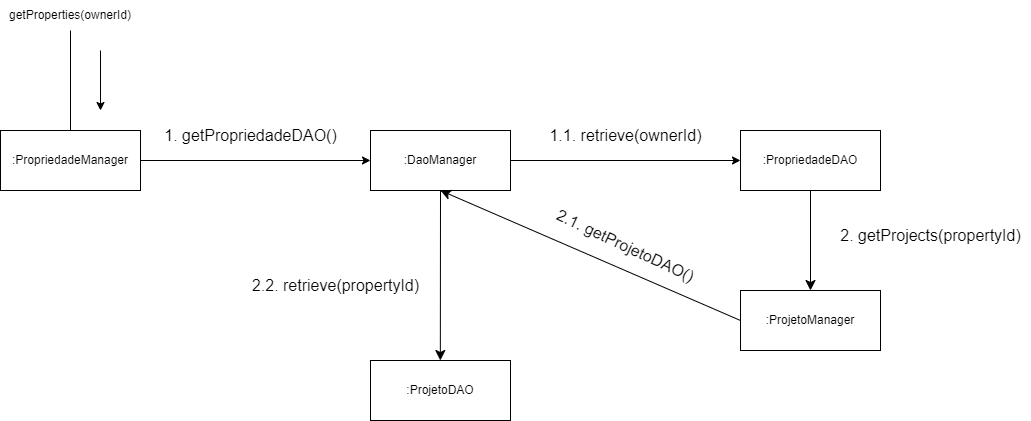

The diagram above was exported from draw.io. Its source (the exported page's mxGraphModel, read from the mxfile embedded in the PNG):
<mxGraphModel dx="1382" dy="795" grid="1" gridSize="10" guides="1" tooltips="1" connect="1" arrows="1" fold="1" page="1" pageScale="1" pageWidth="850" pageHeight="1100" math="0" shadow="0">
  <root>
    <mxCell id="0" />
    <mxCell id="1" parent="0" />
    <mxCell id="uvmsEu-zWdCl_h9PLu9l-2" style="edgeStyle=orthogonalEdgeStyle;rounded=0;orthogonalLoop=1;jettySize=auto;html=1;exitX=0.5;exitY=0;exitDx=0;exitDy=0;endArrow=none;endFill=0;" parent="1" source="uvmsEu-zWdCl_h9PLu9l-1" edge="1">
      <mxGeometry relative="1" as="geometry">
        <mxPoint x="150" y="80" as="targetPoint" />
      </mxGeometry>
    </mxCell>
    <mxCell id="uvmsEu-zWdCl_h9PLu9l-4" style="edgeStyle=orthogonalEdgeStyle;rounded=0;orthogonalLoop=1;jettySize=auto;html=1;exitX=1;exitY=0.5;exitDx=0;exitDy=0;entryX=0;entryY=0.5;entryDx=0;entryDy=0;" parent="1" source="uvmsEu-zWdCl_h9PLu9l-1" target="uvmsEu-zWdCl_h9PLu9l-3" edge="1">
      <mxGeometry relative="1" as="geometry" />
    </mxCell>
    <mxCell id="uvmsEu-zWdCl_h9PLu9l-1" value=":PropriedadeManager" style="rounded=0;whiteSpace=wrap;html=1;" parent="1" vertex="1">
      <mxGeometry x="80" y="180" width="140" height="60" as="geometry" />
    </mxCell>
    <mxCell id="uvmsEu-zWdCl_h9PLu9l-6" style="edgeStyle=orthogonalEdgeStyle;rounded=0;orthogonalLoop=1;jettySize=auto;html=1;exitX=1;exitY=0.5;exitDx=0;exitDy=0;entryX=0;entryY=0.5;entryDx=0;entryDy=0;" parent="1" source="uvmsEu-zWdCl_h9PLu9l-3" target="uvmsEu-zWdCl_h9PLu9l-5" edge="1">
      <mxGeometry relative="1" as="geometry" />
    </mxCell>
    <mxCell id="a7mpFhcwBt7MDBJIgUjh-19" style="edgeStyle=none;curved=1;rounded=0;orthogonalLoop=1;jettySize=auto;html=1;exitX=0.5;exitY=1;exitDx=0;exitDy=0;fontSize=12;startSize=8;endSize=8;" edge="1" parent="1" source="uvmsEu-zWdCl_h9PLu9l-3">
      <mxGeometry relative="1" as="geometry">
        <mxPoint x="519.8333333333335" y="410" as="targetPoint" />
      </mxGeometry>
    </mxCell>
    <mxCell id="uvmsEu-zWdCl_h9PLu9l-3" value=":DaoManager" style="rounded=0;whiteSpace=wrap;html=1;" parent="1" vertex="1">
      <mxGeometry x="450" y="180" width="140" height="60" as="geometry" />
    </mxCell>
    <mxCell id="a7mpFhcwBt7MDBJIgUjh-5" style="edgeStyle=none;curved=1;rounded=0;orthogonalLoop=1;jettySize=auto;html=1;exitX=0.5;exitY=1;exitDx=0;exitDy=0;entryX=0.5;entryY=0;entryDx=0;entryDy=0;fontSize=12;startSize=8;endSize=8;" edge="1" parent="1" source="uvmsEu-zWdCl_h9PLu9l-5" target="a7mpFhcwBt7MDBJIgUjh-4">
      <mxGeometry relative="1" as="geometry" />
    </mxCell>
    <mxCell id="uvmsEu-zWdCl_h9PLu9l-5" value=":PropriedadeDAO" style="rounded=0;whiteSpace=wrap;html=1;" parent="1" vertex="1">
      <mxGeometry x="820" y="180" width="140" height="60" as="geometry" />
    </mxCell>
    <mxCell id="uvmsEu-zWdCl_h9PLu9l-8" value="getProperties(ownerId)" style="text;html=1;strokeColor=none;fillColor=none;align=center;verticalAlign=middle;whiteSpace=wrap;rounded=0;" parent="1" vertex="1">
      <mxGeometry x="80" y="50" width="140" height="30" as="geometry" />
    </mxCell>
    <mxCell id="uvmsEu-zWdCl_h9PLu9l-12" value="" style="endArrow=classic;html=1;rounded=0;" parent="1" edge="1">
      <mxGeometry width="50" height="50" relative="1" as="geometry">
        <mxPoint x="180" y="100" as="sourcePoint" />
        <mxPoint x="180" y="160" as="targetPoint" />
      </mxGeometry>
    </mxCell>
    <mxCell id="a7mpFhcwBt7MDBJIgUjh-1" value="1. getPropriedadeDAO()" style="text;html=1;align=center;verticalAlign=middle;resizable=0;points=[];autosize=1;strokeColor=none;fillColor=none;fontSize=16;" vertex="1" parent="1">
      <mxGeometry x="230" y="170" width="200" height="30" as="geometry" />
    </mxCell>
    <mxCell id="a7mpFhcwBt7MDBJIgUjh-3" value="1.1. retrieve(ownerId)" style="text;html=1;align=center;verticalAlign=middle;resizable=0;points=[];autosize=1;strokeColor=none;fillColor=none;fontSize=16;" vertex="1" parent="1">
      <mxGeometry x="615" y="170" width="180" height="30" as="geometry" />
    </mxCell>
    <mxCell id="a7mpFhcwBt7MDBJIgUjh-16" style="edgeStyle=none;curved=1;rounded=0;orthogonalLoop=1;jettySize=auto;html=1;exitX=0;exitY=0.5;exitDx=0;exitDy=0;fontSize=12;startSize=8;endSize=8;entryX=0.5;entryY=1;entryDx=0;entryDy=0;" edge="1" parent="1" source="a7mpFhcwBt7MDBJIgUjh-4" target="uvmsEu-zWdCl_h9PLu9l-3">
      <mxGeometry relative="1" as="geometry">
        <mxPoint x="520" y="370.20000000000005" as="targetPoint" />
      </mxGeometry>
    </mxCell>
    <mxCell id="a7mpFhcwBt7MDBJIgUjh-4" value=":ProjetoManager" style="rounded=0;whiteSpace=wrap;html=1;" vertex="1" parent="1">
      <mxGeometry x="820" y="340" width="140" height="60" as="geometry" />
    </mxCell>
    <mxCell id="a7mpFhcwBt7MDBJIgUjh-6" value="2. getProjects(propertyId)" style="text;html=1;align=center;verticalAlign=middle;resizable=0;points=[];autosize=1;strokeColor=none;fillColor=none;fontSize=16;" vertex="1" parent="1">
      <mxGeometry x="910" y="270" width="200" height="30" as="geometry" />
    </mxCell>
    <mxCell id="a7mpFhcwBt7MDBJIgUjh-18" value="2.1. getProjetoDAO()" style="text;html=1;align=center;verticalAlign=middle;resizable=0;points=[];autosize=1;strokeColor=none;fillColor=none;fontSize=16;rotation=25;" vertex="1" parent="1">
      <mxGeometry x="620" y="280" width="170" height="30" as="geometry" />
    </mxCell>
    <mxCell id="a7mpFhcwBt7MDBJIgUjh-20" value=":ProjetoDAO" style="rounded=0;whiteSpace=wrap;html=1;" vertex="1" parent="1">
      <mxGeometry x="450" y="410" width="140" height="60" as="geometry" />
    </mxCell>
    <mxCell id="a7mpFhcwBt7MDBJIgUjh-21" value="2.2. retrieve(propertyId)" style="text;html=1;align=center;verticalAlign=middle;resizable=0;points=[];autosize=1;strokeColor=none;fillColor=none;fontSize=16;" vertex="1" parent="1">
      <mxGeometry x="320" y="320" width="190" height="30" as="geometry" />
    </mxCell>
  </root>
</mxGraphModel>